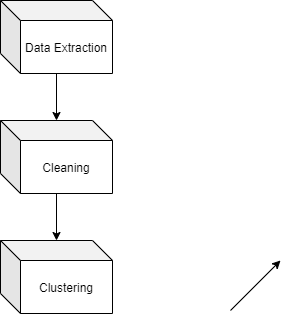

The diagram above was exported from draw.io. Its source (the exported page's mxGraphModel, read from the mxfile embedded in the PNG):
<mxGraphModel dx="1102" dy="624" grid="1" gridSize="10" guides="1" tooltips="1" connect="1" arrows="1" fold="1" page="1" pageScale="1" pageWidth="827" pageHeight="1169" math="0" shadow="0">
  <root>
    <mxCell id="WIyWlLk6GJQsqaUBKTNV-0" />
    <mxCell id="WIyWlLk6GJQsqaUBKTNV-1" parent="WIyWlLk6GJQsqaUBKTNV-0" />
    <mxCell id="QsfGT0J2KGnLAXUU3nCs-6" value="" style="edgeStyle=orthogonalEdgeStyle;rounded=0;orthogonalLoop=1;jettySize=auto;html=1;" edge="1" parent="WIyWlLk6GJQsqaUBKTNV-1" source="QsfGT0J2KGnLAXUU3nCs-1" target="QsfGT0J2KGnLAXUU3nCs-2">
      <mxGeometry relative="1" as="geometry" />
    </mxCell>
    <mxCell id="QsfGT0J2KGnLAXUU3nCs-1" value="Data Extraction" style="shape=cube;whiteSpace=wrap;html=1;boundedLbl=1;backgroundOutline=1;darkOpacity=0.05;darkOpacity2=0.1;flipV=0;" vertex="1" parent="WIyWlLk6GJQsqaUBKTNV-1">
      <mxGeometry x="160" y="40" width="112" height="73" as="geometry" />
    </mxCell>
    <mxCell id="QsfGT0J2KGnLAXUU3nCs-5" value="" style="edgeStyle=orthogonalEdgeStyle;rounded=0;orthogonalLoop=1;jettySize=auto;html=1;" edge="1" parent="WIyWlLk6GJQsqaUBKTNV-1" source="QsfGT0J2KGnLAXUU3nCs-2" target="QsfGT0J2KGnLAXUU3nCs-3">
      <mxGeometry relative="1" as="geometry" />
    </mxCell>
    <mxCell id="QsfGT0J2KGnLAXUU3nCs-2" value="Cleaning" style="shape=cube;whiteSpace=wrap;html=1;boundedLbl=1;backgroundOutline=1;darkOpacity=0.05;darkOpacity2=0.1;flipV=0;" vertex="1" parent="WIyWlLk6GJQsqaUBKTNV-1">
      <mxGeometry x="160" y="160" width="112" height="73" as="geometry" />
    </mxCell>
    <mxCell id="QsfGT0J2KGnLAXUU3nCs-3" value="Clustering" style="shape=cube;whiteSpace=wrap;html=1;boundedLbl=1;backgroundOutline=1;darkOpacity=0.05;darkOpacity2=0.1;flipV=0;" vertex="1" parent="WIyWlLk6GJQsqaUBKTNV-1">
      <mxGeometry x="160" y="280" width="112" height="73" as="geometry" />
    </mxCell>
    <mxCell id="QsfGT0J2KGnLAXUU3nCs-4" value="" style="endArrow=classic;html=1;" edge="1" parent="WIyWlLk6GJQsqaUBKTNV-1">
      <mxGeometry width="50" height="50" relative="1" as="geometry">
        <mxPoint x="390" y="350" as="sourcePoint" />
        <mxPoint x="440" y="300" as="targetPoint" />
      </mxGeometry>
    </mxCell>
  </root>
</mxGraphModel>